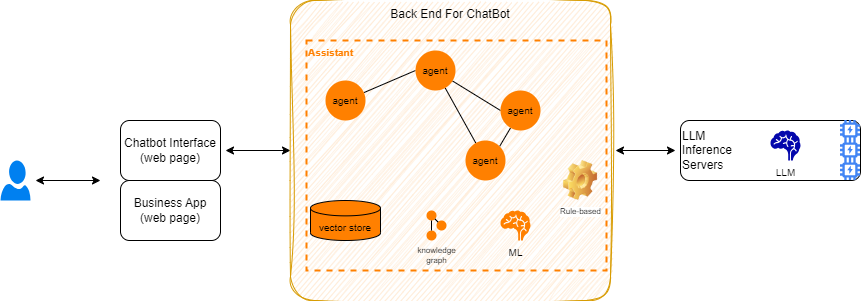

The diagram above was exported from draw.io. Its source (the exported page's mxGraphModel, read from the mxfile embedded in the PNG):
<mxGraphModel dx="1002" dy="484" grid="1" gridSize="10" guides="1" tooltips="1" connect="1" arrows="1" fold="1" page="1" pageScale="1" pageWidth="850" pageHeight="1100" math="0" shadow="0">
  <root>
    <mxCell id="0" />
    <mxCell id="1" parent="0" />
    <mxCell id="6" style="edgeStyle=none;html=1;startArrow=classic;startFill=1;targetPerimeterSpacing=5;sourcePerimeterSpacing=5;" parent="1" source="2" edge="1">
      <mxGeometry relative="1" as="geometry">
        <mxPoint x="120" y="280" as="targetPoint" />
      </mxGeometry>
    </mxCell>
    <mxCell id="2" value="" style="verticalLabelPosition=bottom;html=1;verticalAlign=top;align=center;strokeColor=none;fillColor=#0080F0;shape=mxgraph.azure.user;" parent="1" vertex="1">
      <mxGeometry x="20" y="260" width="30" height="40" as="geometry" />
    </mxCell>
    <mxCell id="5" style="edgeStyle=none;html=1;entryX=0;entryY=0.5;entryDx=0;entryDy=0;startArrow=classic;startFill=1;targetPerimeterSpacing=5;sourcePerimeterSpacing=5;" parent="1" source="3" target="4" edge="1">
      <mxGeometry relative="1" as="geometry" />
    </mxCell>
    <mxCell id="3" value="Chatbot Interface&lt;br&gt;(web page)" style="rounded=1;whiteSpace=wrap;html=1;" parent="1" vertex="1">
      <mxGeometry x="140" y="220" width="100" height="60" as="geometry" />
    </mxCell>
    <mxCell id="9" style="edgeStyle=none;html=1;startArrow=classic;startFill=1;sourcePerimeterSpacing=5;targetPerimeterSpacing=5;" parent="1" source="4" target="8" edge="1">
      <mxGeometry relative="1" as="geometry" />
    </mxCell>
    <mxCell id="4" value="Back End For ChatBot" style="rounded=1;whiteSpace=wrap;html=1;sketch=1;curveFitting=1;jiggle=2;fillColor=#ffe6cc;strokeColor=#d79b00;verticalAlign=top;arcSize=8;" parent="1" vertex="1">
      <mxGeometry x="310" y="100" width="320" height="300" as="geometry" />
    </mxCell>
    <mxCell id="8" value="LLM&lt;br&gt;Inference&lt;br&gt;Servers" style="rounded=1;whiteSpace=wrap;html=1;align=left;" parent="1" vertex="1">
      <mxGeometry x="700" y="220" width="180" height="60" as="geometry" />
    </mxCell>
    <mxCell id="7" value="LLM" style="shape=mxgraph.signs.healthcare.brain;html=1;pointerEvents=1;fillColor=#0407AC;strokeColor=none;verticalLabelPosition=bottom;verticalAlign=top;align=center;fontSize=10;" parent="1" vertex="1">
      <mxGeometry x="790" y="230" width="30" height="30" as="geometry" />
    </mxCell>
    <mxCell id="11" value="" style="editableCssRules=.*;shape=image;verticalLabelPosition=bottom;labelBackgroundColor=#ffffff;verticalAlign=top;aspect=fixed;imageAspect=0;image=data:image/svg+xml,(base64 omitted: 892 chars);fontSize=10;fillColor=#0080F0;" parent="1" vertex="1">
      <mxGeometry x="860" y="220" width="20" height="20" as="geometry" />
    </mxCell>
    <mxCell id="12" value="" style="editableCssRules=.*;shape=image;verticalLabelPosition=bottom;labelBackgroundColor=#ffffff;verticalAlign=top;aspect=fixed;imageAspect=0;image=data:image/svg+xml,(base64 omitted: 892 chars);fontSize=10;fillColor=#0080F0;" parent="1" vertex="1">
      <mxGeometry x="860" y="240" width="20" height="20" as="geometry" />
    </mxCell>
    <mxCell id="13" value="" style="editableCssRules=.*;shape=image;verticalLabelPosition=bottom;labelBackgroundColor=#ffffff;verticalAlign=top;aspect=fixed;imageAspect=0;image=data:image/svg+xml,(base64 omitted: 892 chars);fontSize=10;fillColor=#0080F0;" parent="1" vertex="1">
      <mxGeometry x="860" y="260" width="20" height="20" as="geometry" />
    </mxCell>
    <mxCell id="15" value="Business App (web page)" style="rounded=1;whiteSpace=wrap;html=1;" parent="1" vertex="1">
      <mxGeometry x="140" y="280" width="100" height="60" as="geometry" />
    </mxCell>
    <mxCell id="20" value="ML" style="shape=mxgraph.signs.healthcare.brain;html=1;pointerEvents=1;fillColor=#FF8000;strokeColor=none;verticalLabelPosition=bottom;verticalAlign=top;align=center;fontSize=10;" vertex="1" parent="1">
      <mxGeometry x="520" y="310" width="30" height="30" as="geometry" />
    </mxCell>
    <mxCell id="36" style="edgeStyle=none;html=1;entryX=0;entryY=0.5;entryDx=0;entryDy=0;fontSize=8;endArrow=none;endFill=0;" edge="1" parent="1" source="21" target="33">
      <mxGeometry relative="1" as="geometry" />
    </mxCell>
    <mxCell id="21" value="agent" style="ellipse;whiteSpace=wrap;html=1;aspect=fixed;fillColor=#FF8000;strokeColor=none;fontSize=10;" vertex="1" parent="1">
      <mxGeometry x="345" y="180" width="40" height="40" as="geometry" />
    </mxCell>
    <mxCell id="22" value="vector store" style="shape=cylinder3;whiteSpace=wrap;html=1;boundedLbl=1;backgroundOutline=1;size=7.6770477294921875;fontSize=10;fillColor=#FF8000;" vertex="1" parent="1">
      <mxGeometry x="330" y="300" width="70" height="40" as="geometry" />
    </mxCell>
    <mxCell id="32" value="" style="group;movable=1;resizable=1;rotatable=1;deletable=1;editable=1;connectable=1;" vertex="1" connectable="0" parent="1">
      <mxGeometry x="425" y="310" width="60" height="60" as="geometry" />
    </mxCell>
    <mxCell id="30" value="" style="group;movable=1;resizable=1;rotatable=1;deletable=1;editable=1;connectable=1;" vertex="1" connectable="0" parent="32">
      <mxGeometry x="21" width="20" height="30" as="geometry" />
    </mxCell>
    <mxCell id="24" value="" style="ellipse;whiteSpace=wrap;html=1;aspect=fixed;fontSize=10;fillColor=#FF8000;strokeColor=none;movable=1;resizable=1;rotatable=1;deletable=1;editable=1;connectable=1;" vertex="1" parent="30">
      <mxGeometry width="10" height="10" as="geometry" />
    </mxCell>
    <mxCell id="25" value="" style="ellipse;whiteSpace=wrap;html=1;aspect=fixed;fontSize=10;fillColor=#FF8000;strokeColor=none;movable=1;resizable=1;rotatable=1;deletable=1;editable=1;connectable=1;" vertex="1" parent="30">
      <mxGeometry x="10" y="10" width="10" height="10" as="geometry" />
    </mxCell>
    <mxCell id="28" style="edgeStyle=none;html=1;entryX=0;entryY=0;entryDx=0;entryDy=0;fontSize=10;endArrow=none;endFill=0;movable=1;resizable=1;rotatable=1;deletable=1;editable=1;connectable=1;" edge="1" parent="30" source="24" target="25">
      <mxGeometry relative="1" as="geometry" />
    </mxCell>
    <mxCell id="26" value="" style="ellipse;whiteSpace=wrap;html=1;aspect=fixed;fontSize=10;fillColor=#FF8000;strokeColor=none;movable=1;resizable=1;rotatable=1;deletable=1;editable=1;connectable=1;" vertex="1" parent="30">
      <mxGeometry y="20" width="10" height="10" as="geometry" />
    </mxCell>
    <mxCell id="27" style="edgeStyle=none;html=1;exitX=0.5;exitY=1;exitDx=0;exitDy=0;fontSize=10;endArrow=none;endFill=0;entryX=0.5;entryY=0;entryDx=0;entryDy=0;movable=1;resizable=1;rotatable=1;deletable=1;editable=1;connectable=1;" edge="1" parent="30" source="24" target="26">
      <mxGeometry relative="1" as="geometry">
        <mxPoint x="-30" y="25" as="targetPoint" />
      </mxGeometry>
    </mxCell>
    <mxCell id="31" value="knowledge&lt;br style=&quot;font-size: 8px;&quot;&gt;graph" style="text;html=1;align=center;verticalAlign=middle;resizable=1;points=[];autosize=1;strokeColor=none;fillColor=none;fontSize=8;movable=1;rotatable=1;deletable=1;editable=1;connectable=1;" vertex="1" parent="32">
      <mxGeometry x="1" y="30" width="60" height="30" as="geometry" />
    </mxCell>
    <mxCell id="37" style="edgeStyle=none;html=1;entryX=0;entryY=0.5;entryDx=0;entryDy=0;fontSize=8;endArrow=none;endFill=0;" edge="1" parent="1" source="33" target="34">
      <mxGeometry relative="1" as="geometry" />
    </mxCell>
    <mxCell id="39" style="edgeStyle=none;html=1;fontSize=8;endArrow=none;endFill=0;" edge="1" parent="1" source="33" target="35">
      <mxGeometry relative="1" as="geometry" />
    </mxCell>
    <mxCell id="33" value="agent" style="ellipse;whiteSpace=wrap;html=1;aspect=fixed;fillColor=#FF8000;strokeColor=none;fontSize=10;" vertex="1" parent="1">
      <mxGeometry x="435" y="150" width="40" height="40" as="geometry" />
    </mxCell>
    <mxCell id="38" style="edgeStyle=none;html=1;entryX=1;entryY=0;entryDx=0;entryDy=0;fontSize=8;endArrow=none;endFill=0;" edge="1" parent="1" source="34" target="35">
      <mxGeometry relative="1" as="geometry" />
    </mxCell>
    <mxCell id="34" value="agent" style="ellipse;whiteSpace=wrap;html=1;aspect=fixed;fillColor=#FF8000;strokeColor=none;fontSize=10;" vertex="1" parent="1">
      <mxGeometry x="520" y="190" width="40" height="40" as="geometry" />
    </mxCell>
    <mxCell id="35" value="agent" style="ellipse;whiteSpace=wrap;html=1;aspect=fixed;fillColor=#FF8000;strokeColor=none;fontSize=10;" vertex="1" parent="1">
      <mxGeometry x="485" y="240" width="40" height="40" as="geometry" />
    </mxCell>
    <mxCell id="40" value="&lt;div style=&quot;text-align: justify;&quot;&gt;Rule-based&lt;/div&gt;" style="image;html=1;image=img/lib/clip_art/general/Gear_128x128.png;fontSize=8;fillColor=#FF8000;aspect=fixed;" vertex="1" parent="1">
      <mxGeometry x="580" y="260" width="40" height="40" as="geometry" />
    </mxCell>
    <mxCell id="41" value="Assistant" style="rounded=0;whiteSpace=wrap;html=1;fontSize=10;fillColor=none;strokeColor=#FF8000;strokeWidth=2;dashed=1;fontStyle=1;fontColor=#FF8000;verticalAlign=top;align=left;" vertex="1" parent="1">
      <mxGeometry x="326" y="140" width="300" height="230" as="geometry" />
    </mxCell>
  </root>
</mxGraphModel>